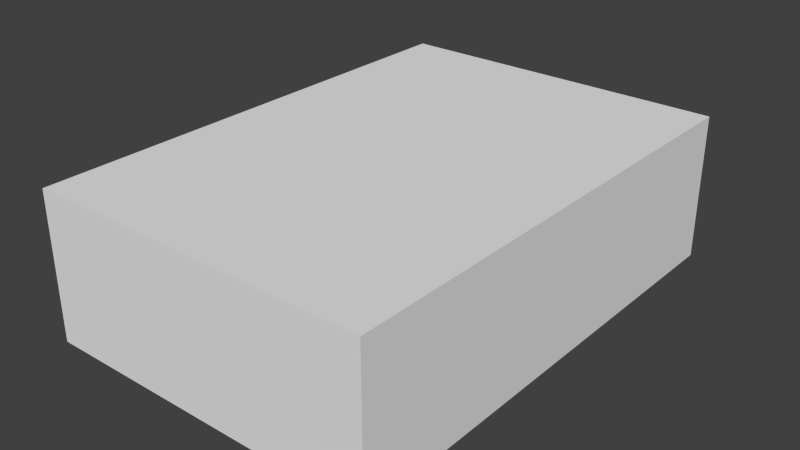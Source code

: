 # Source: RoomBasic.blend  (saved by Blender 2.70.0; exported with 4.5.12 LTS)
import bpy
from mathutils import Matrix  # noqa: F401  (used for matrix-valued properties, if any)

bpy.ops.wm.read_factory_settings(use_empty=True)
scene = bpy.context.scene
scene.name = 'Scene'

# ---- collections
col_collection_1 = bpy.data.collections.new('Collection 1'); scene.collection.children.link(col_collection_1)

# ---- world
world_world = bpy.data.worlds.new('World'); scene.world = world_world
world_world.color = (0.05088, 0.05088, 0.05088)
world_world.use_sun_shadow = False
world_world.sun_shadow_jitter_overblur = 0.0
world_world.cycles.sampling_method = 'MANUAL'
world_world.cycles.sample_map_resolution = 256

# ---- meshes
me_cube_001 = bpy.data.meshes.new('Cube.001')
me_cube_001.from_pydata([(-3.5, -5.0, -1.0), (-3.5, 5.0, -1.0), (3.5, 5.0, -1.0), (3.5, -5.0, -1.0), (-3.5, -5.0, 2.0), (-3.5, 5.0, 2.0), (3.5, 5.0, 2.0), (3.5, -5.0, 2.0)], [], [(4, 5, 1, 0), (5, 6, 2, 1), (6, 7, 3, 2), (7, 4, 0, 3), (0, 1, 2, 3), (7, 6, 5, 4)])
me_cube_001.use_remesh_preserve_volume = False
me_cube_001.use_remesh_preserve_attributes = False
me_cube_001.use_mirror_vertex_groups = False
me_cube_001.update()

# ---- objects
ob_cube = bpy.data.objects.new('Cube', me_cube_001)

# ---- transforms, parenting, visibility, modifiers, constraints
ob_cube.location = (0.0, 0.0, 0.0)
ob_cube.lineart.crease_threshold = 0.0

# ---- collection membership
col_collection_1.objects.link(ob_cube)

# ---- scene / render settings (as saved in the file)
scene.frame_start = 1; scene.frame_end = 250; scene.frame_set(1)
scene.render.engine = 'BLENDER_EEVEE_NEXT'
scene.render.resolution_percentage = 50
scene.render.dither_intensity = 0.0
scene.cycles.use_denoising = False
scene.cycles.samples = 10
scene.cycles.sampling_pattern = 'TABULATED_SOBOL'
scene.cycles.light_sampling_threshold = 0.0
scene.cycles.use_adaptive_sampling = False
scene.cycles.use_light_tree = False
scene.cycles.blur_glossy = 0.0
scene.cycles.volume_bounces = 1
scene.cycles.pixel_filter_type = 'GAUSSIAN'
scene.cycles.sample_clamp_indirect = 0.0
scene.view_settings.view_transform = 'Standard'
bpy.context.view_layer.update()

# ---- added for rendering (the .blend has no active camera and no usable light): camera, sun
cam_auto = bpy.data.cameras.new('AutoCamera')
cam_auto.lens = 50.0
cam_auto.sensor_width = 36.0
cam_auto.clip_end = 1000.0
ob_auto_camera = bpy.data.objects.new('AutoCamera', cam_auto)
scene.collection.objects.link(ob_auto_camera)
ob_auto_camera.location = (11.6299, -13.9559, 9.80392)
ob_auto_camera.rotation_euler = (1.09748, -7.21219e-08, 0.694738)
scene.camera = ob_auto_camera
light_auto_sun = bpy.data.lights.new('AutoSun', 'SUN')
light_auto_sun.energy = 3.0
light_auto_sun.angle = 0.0523599
ob_auto_sun = bpy.data.objects.new('AutoSun', light_auto_sun)
scene.collection.objects.link(ob_auto_sun)
ob_auto_sun.rotation_euler = (0.872665, 0.174533, 0.523599)
bpy.context.view_layer.update()

